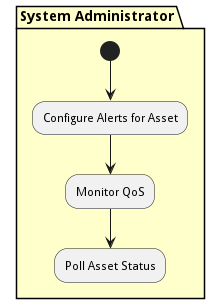

The diagram above was rendered by PlantUML. Its source (embedded in the PNG):
@startuml
partition "System Administrator" #ffffcc {
(*) --> "Configure Alerts for Asset"
}
partition "System Administrator" #ffffcc {
"Configure Alerts for Asset" --> "Monitor QoS"
}
partition "System Administrator" #ffffcc {
"Monitor QoS" --> "Poll Asset Status"
}

@enduml